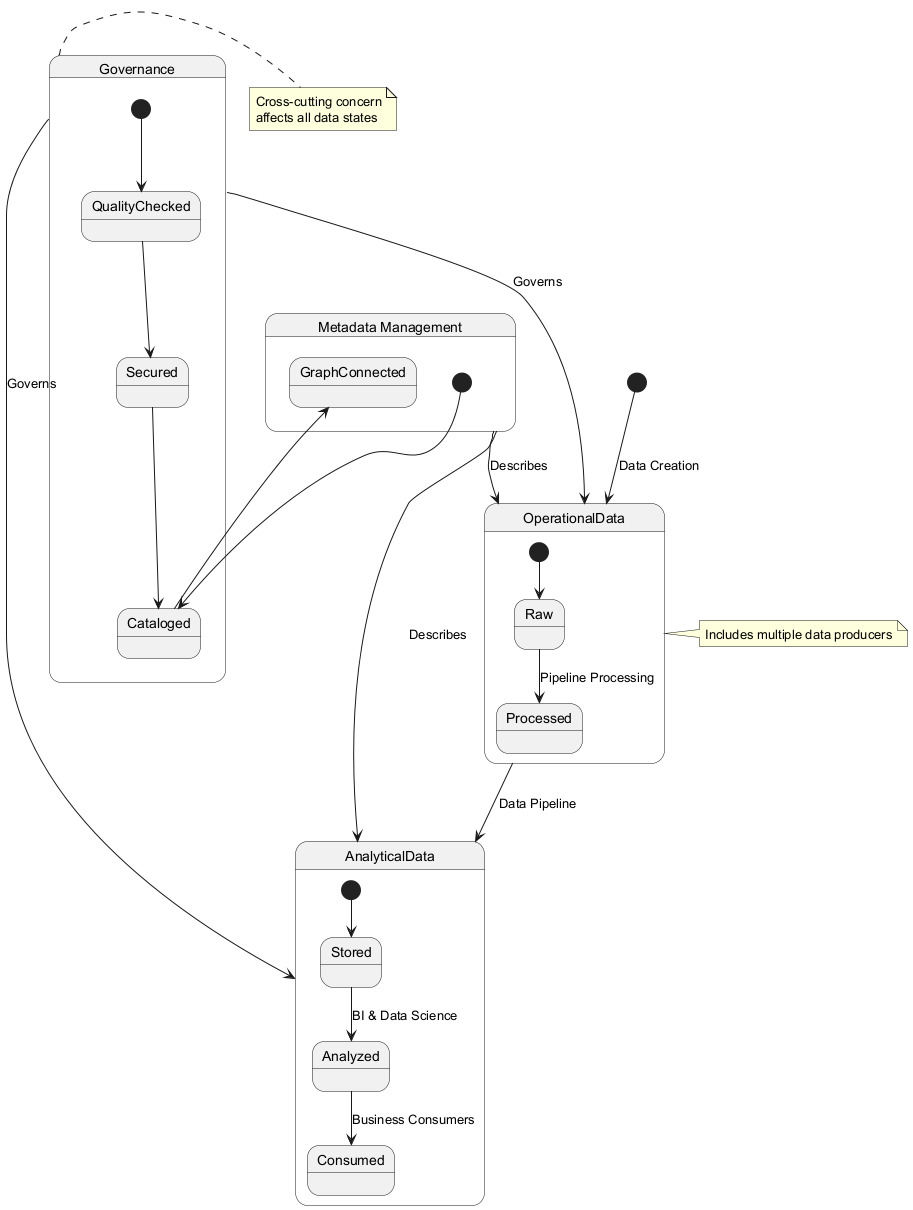

The diagram above was rendered by PlantUML. Its source (embedded in the PNG):
@startuml
[*] --> OperationalData : Data Creation

state OperationalData {
  [*] --> Raw
  Raw --> Processed : Pipeline Processing
}

state AnalyticalData {
  [*] --> Stored
  Stored --> Analyzed : BI & Data Science
  Analyzed --> Consumed : Business Consumers
}

OperationalData --> AnalyticalData : Data Pipeline

state Governance {
  [*] --> QualityChecked
  QualityChecked --> Secured
  Secured --> Cataloged
}

Governance --> OperationalData : Governs
Governance --> AnalyticalData : Governs

state "Metadata Management" as MM {
  [*] --> Cataloged
  Cataloged --> GraphConnected
}

MM --> OperationalData : Describes
MM --> AnalyticalData : Describes

note right of OperationalData
  Includes multiple data producers
end note

note right of Governance
  Cross-cutting concern
  affects all data states
end note
@enduml